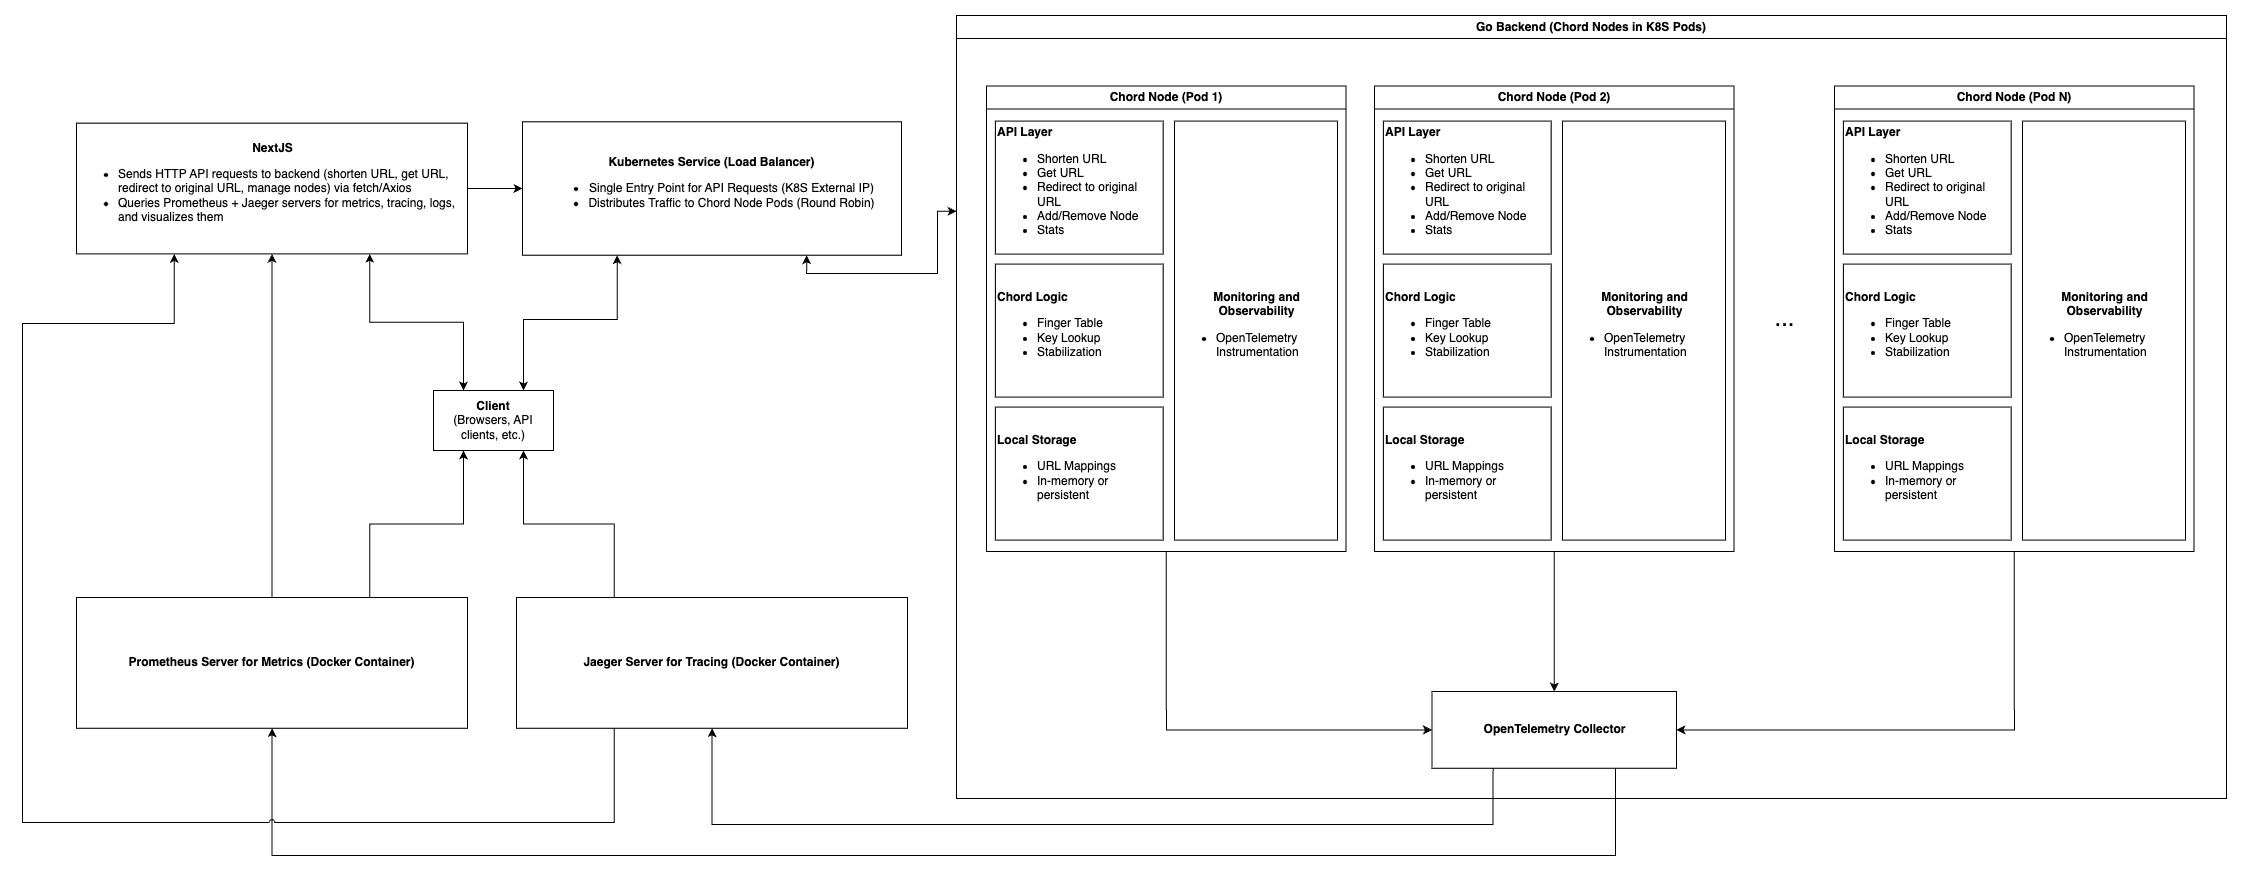

The diagram above was exported from draw.io. Its source (the exported page's mxGraphModel, read from the mxfile embedded in the PNG):
<mxGraphModel dx="2520" dy="1369" grid="0" gridSize="10" guides="1" tooltips="1" connect="1" arrows="1" fold="1" page="0" pageScale="1" pageWidth="850" pageHeight="1100" math="0" shadow="0">
  <root>
    <mxCell id="0" />
    <mxCell id="1" parent="0" />
    <mxCell id="MP8xCfiYVWDdrEhJvkU8-6" value="Go Backend (Chord Nodes in K8S Pods)" style="swimlane;whiteSpace=wrap;html=1;" parent="1" vertex="1">
      <mxGeometry x="709" y="155" width="1270" height="783" as="geometry" />
    </mxCell>
    <mxCell id="MP8xCfiYVWDdrEhJvkU8-26" value="&lt;font style=&quot;font-size: 24px;&quot;&gt;...&lt;/font&gt;" style="text;html=1;align=center;verticalAlign=middle;resizable=0;points=[];autosize=1;strokeColor=none;fillColor=none;" parent="MP8xCfiYVWDdrEhJvkU8-6" vertex="1">
      <mxGeometry x="809" y="282.84000000000003" width="38" height="41" as="geometry" />
    </mxCell>
    <mxCell id="MP8xCfiYVWDdrEhJvkU8-64" style="edgeStyle=orthogonalEdgeStyle;rounded=0;orthogonalLoop=1;jettySize=auto;html=1;exitX=0.5;exitY=1;exitDx=0;exitDy=0;entryX=0;entryY=0.5;entryDx=0;entryDy=0;" parent="MP8xCfiYVWDdrEhJvkU8-6" source="MP8xCfiYVWDdrEhJvkU8-29" target="MP8xCfiYVWDdrEhJvkU8-63" edge="1">
      <mxGeometry relative="1" as="geometry" />
    </mxCell>
    <mxCell id="MP8xCfiYVWDdrEhJvkU8-29" value="Chord Node (Pod 1)" style="swimlane;whiteSpace=wrap;html=1;" parent="MP8xCfiYVWDdrEhJvkU8-6" vertex="1">
      <mxGeometry x="30" y="70.59" width="359.5" height="465.5" as="geometry" />
    </mxCell>
    <mxCell id="MP8xCfiYVWDdrEhJvkU8-30" value="&lt;b&gt;API Layer&lt;/b&gt;&lt;div&gt;&lt;ul&gt;&lt;li&gt;Shorten URL&lt;/li&gt;&lt;li&gt;Get URL&lt;/li&gt;&lt;li&gt;Redirect to original URL&lt;/li&gt;&lt;li&gt;Add/Remove Node&lt;/li&gt;&lt;li&gt;Stats&lt;/li&gt;&lt;/ul&gt;&lt;/div&gt;" style="whiteSpace=wrap;html=1;align=left;" parent="MP8xCfiYVWDdrEhJvkU8-29" vertex="1">
      <mxGeometry x="8.88" y="35" width="167.75" height="133" as="geometry" />
    </mxCell>
    <mxCell id="MP8xCfiYVWDdrEhJvkU8-31" value="&lt;b&gt;Chord Logic&lt;/b&gt;&lt;div&gt;&lt;ul&gt;&lt;li&gt;Finger Table&lt;/li&gt;&lt;li&gt;Key Lookup&lt;/li&gt;&lt;li&gt;Stabilization&lt;/li&gt;&lt;/ul&gt;&lt;/div&gt;" style="whiteSpace=wrap;html=1;align=left;" parent="MP8xCfiYVWDdrEhJvkU8-29" vertex="1">
      <mxGeometry x="8.88" y="178" width="167.75" height="133" as="geometry" />
    </mxCell>
    <mxCell id="MP8xCfiYVWDdrEhJvkU8-32" value="&lt;b&gt;Local Storage&lt;/b&gt;&lt;div&gt;&lt;ul&gt;&lt;li&gt;URL Mappings&lt;/li&gt;&lt;li&gt;In-memory or persistent&lt;/li&gt;&lt;/ul&gt;&lt;/div&gt;" style="whiteSpace=wrap;html=1;align=left;" parent="MP8xCfiYVWDdrEhJvkU8-29" vertex="1">
      <mxGeometry x="8.88" y="321" width="167.75" height="133" as="geometry" />
    </mxCell>
    <mxCell id="MP8xCfiYVWDdrEhJvkU8-33" value="&lt;div style=&quot;text-align: center;&quot;&gt;&lt;b style=&quot;background-color: initial;&quot;&gt;Monitoring and Observability&lt;/b&gt;&lt;/div&gt;&lt;div&gt;&lt;ul&gt;&lt;li&gt;OpenTelemetry Instrumentation&lt;/li&gt;&lt;/ul&gt;&lt;/div&gt;" style="whiteSpace=wrap;html=1;align=left;" parent="MP8xCfiYVWDdrEhJvkU8-29" vertex="1">
      <mxGeometry x="188" y="35" width="163" height="419" as="geometry" />
    </mxCell>
    <mxCell id="MP8xCfiYVWDdrEhJvkU8-65" style="edgeStyle=orthogonalEdgeStyle;rounded=0;orthogonalLoop=1;jettySize=auto;html=1;exitX=0.5;exitY=1;exitDx=0;exitDy=0;entryX=0.5;entryY=0;entryDx=0;entryDy=0;" parent="MP8xCfiYVWDdrEhJvkU8-6" source="MP8xCfiYVWDdrEhJvkU8-53" target="MP8xCfiYVWDdrEhJvkU8-63" edge="1">
      <mxGeometry relative="1" as="geometry" />
    </mxCell>
    <mxCell id="MP8xCfiYVWDdrEhJvkU8-53" value="Chord Node (Pod 2)" style="swimlane;whiteSpace=wrap;html=1;" parent="MP8xCfiYVWDdrEhJvkU8-6" vertex="1">
      <mxGeometry x="418" y="70.58999999999997" width="359.5" height="465.5" as="geometry" />
    </mxCell>
    <mxCell id="MP8xCfiYVWDdrEhJvkU8-54" value="&lt;b&gt;API Layer&lt;/b&gt;&lt;div&gt;&lt;ul&gt;&lt;li&gt;Shorten URL&lt;/li&gt;&lt;li&gt;Get URL&lt;/li&gt;&lt;li&gt;Redirect to original URL&lt;/li&gt;&lt;li&gt;Add/Remove Node&lt;/li&gt;&lt;li&gt;Stats&lt;/li&gt;&lt;/ul&gt;&lt;/div&gt;" style="whiteSpace=wrap;html=1;align=left;" parent="MP8xCfiYVWDdrEhJvkU8-53" vertex="1">
      <mxGeometry x="8.88" y="35" width="167.75" height="133" as="geometry" />
    </mxCell>
    <mxCell id="MP8xCfiYVWDdrEhJvkU8-55" value="&lt;b&gt;Chord Logic&lt;/b&gt;&lt;div&gt;&lt;ul&gt;&lt;li&gt;Finger Table&lt;/li&gt;&lt;li&gt;Key Lookup&lt;/li&gt;&lt;li&gt;Stabilization&lt;/li&gt;&lt;/ul&gt;&lt;/div&gt;" style="whiteSpace=wrap;html=1;align=left;" parent="MP8xCfiYVWDdrEhJvkU8-53" vertex="1">
      <mxGeometry x="8.88" y="178" width="167.75" height="133" as="geometry" />
    </mxCell>
    <mxCell id="MP8xCfiYVWDdrEhJvkU8-56" value="&lt;b&gt;Local Storage&lt;/b&gt;&lt;div&gt;&lt;ul&gt;&lt;li&gt;URL Mappings&lt;/li&gt;&lt;li&gt;In-memory or persistent&lt;/li&gt;&lt;/ul&gt;&lt;/div&gt;" style="whiteSpace=wrap;html=1;align=left;" parent="MP8xCfiYVWDdrEhJvkU8-53" vertex="1">
      <mxGeometry x="8.88" y="321" width="167.75" height="133" as="geometry" />
    </mxCell>
    <mxCell id="MP8xCfiYVWDdrEhJvkU8-57" value="&lt;div style=&quot;text-align: center;&quot;&gt;&lt;div&gt;&lt;b style=&quot;background-color: initial;&quot;&gt;Monitoring and Observability&lt;/b&gt;&lt;/div&gt;&lt;div style=&quot;text-align: left;&quot;&gt;&lt;ul&gt;&lt;li&gt;OpenTelemetry Instrumentation&lt;/li&gt;&lt;/ul&gt;&lt;/div&gt;&lt;/div&gt;" style="whiteSpace=wrap;html=1;align=left;" parent="MP8xCfiYVWDdrEhJvkU8-53" vertex="1">
      <mxGeometry x="188" y="35" width="163" height="419" as="geometry" />
    </mxCell>
    <mxCell id="MP8xCfiYVWDdrEhJvkU8-66" style="edgeStyle=orthogonalEdgeStyle;rounded=0;orthogonalLoop=1;jettySize=auto;html=1;exitX=0.5;exitY=1;exitDx=0;exitDy=0;entryX=1;entryY=0.5;entryDx=0;entryDy=0;" parent="MP8xCfiYVWDdrEhJvkU8-6" source="MP8xCfiYVWDdrEhJvkU8-58" target="MP8xCfiYVWDdrEhJvkU8-63" edge="1">
      <mxGeometry relative="1" as="geometry" />
    </mxCell>
    <mxCell id="MP8xCfiYVWDdrEhJvkU8-58" value="Chord Node (Pod N)" style="swimlane;whiteSpace=wrap;html=1;" parent="MP8xCfiYVWDdrEhJvkU8-6" vertex="1">
      <mxGeometry x="878" y="70.58999999999995" width="359.5" height="465.5" as="geometry" />
    </mxCell>
    <mxCell id="MP8xCfiYVWDdrEhJvkU8-59" value="&lt;b&gt;API Layer&lt;/b&gt;&lt;div&gt;&lt;ul&gt;&lt;li&gt;Shorten URL&lt;/li&gt;&lt;li&gt;Get URL&lt;/li&gt;&lt;li&gt;Redirect to original URL&lt;/li&gt;&lt;li&gt;Add/Remove Node&lt;/li&gt;&lt;li&gt;Stats&lt;/li&gt;&lt;/ul&gt;&lt;/div&gt;" style="whiteSpace=wrap;html=1;align=left;" parent="MP8xCfiYVWDdrEhJvkU8-58" vertex="1">
      <mxGeometry x="8.88" y="35" width="167.75" height="133" as="geometry" />
    </mxCell>
    <mxCell id="MP8xCfiYVWDdrEhJvkU8-60" value="&lt;b&gt;Chord Logic&lt;/b&gt;&lt;div&gt;&lt;ul&gt;&lt;li&gt;Finger Table&lt;/li&gt;&lt;li&gt;Key Lookup&lt;/li&gt;&lt;li&gt;Stabilization&lt;/li&gt;&lt;/ul&gt;&lt;/div&gt;" style="whiteSpace=wrap;html=1;align=left;" parent="MP8xCfiYVWDdrEhJvkU8-58" vertex="1">
      <mxGeometry x="8.88" y="178" width="167.75" height="133" as="geometry" />
    </mxCell>
    <mxCell id="MP8xCfiYVWDdrEhJvkU8-61" value="&lt;b&gt;Local Storage&lt;/b&gt;&lt;div&gt;&lt;ul&gt;&lt;li&gt;URL Mappings&lt;/li&gt;&lt;li&gt;In-memory or persistent&lt;/li&gt;&lt;/ul&gt;&lt;/div&gt;" style="whiteSpace=wrap;html=1;align=left;" parent="MP8xCfiYVWDdrEhJvkU8-58" vertex="1">
      <mxGeometry x="8.88" y="321" width="167.75" height="133" as="geometry" />
    </mxCell>
    <mxCell id="MP8xCfiYVWDdrEhJvkU8-62" value="&lt;div style=&quot;text-align: center;&quot;&gt;&lt;div&gt;&lt;b style=&quot;background-color: initial;&quot;&gt;Monitoring and Observability&lt;/b&gt;&lt;/div&gt;&lt;div style=&quot;text-align: left;&quot;&gt;&lt;ul&gt;&lt;li&gt;OpenTelemetry Instrumentation&lt;/li&gt;&lt;/ul&gt;&lt;/div&gt;&lt;/div&gt;" style="whiteSpace=wrap;html=1;align=left;" parent="MP8xCfiYVWDdrEhJvkU8-58" vertex="1">
      <mxGeometry x="188" y="35" width="163" height="419" as="geometry" />
    </mxCell>
    <mxCell id="MP8xCfiYVWDdrEhJvkU8-63" value="&lt;div style=&quot;&quot;&gt;&lt;b&gt;OpenTelemetry Collector&lt;/b&gt;&lt;/div&gt;" style="rounded=0;whiteSpace=wrap;html=1;align=center;verticalAlign=middle;" parent="MP8xCfiYVWDdrEhJvkU8-6" vertex="1">
      <mxGeometry x="475.5" y="676" width="244.5" height="76.75" as="geometry" />
    </mxCell>
    <mxCell id="MP8xCfiYVWDdrEhJvkU8-43" style="edgeStyle=orthogonalEdgeStyle;rounded=0;orthogonalLoop=1;jettySize=auto;html=1;exitX=0.75;exitY=0;exitDx=0;exitDy=0;entryX=0.25;entryY=1;entryDx=0;entryDy=0;startArrow=classic;startFill=1;" parent="1" source="MP8xCfiYVWDdrEhJvkU8-7" target="MP8xCfiYVWDdrEhJvkU8-10" edge="1">
      <mxGeometry relative="1" as="geometry">
        <Array as="points">
          <mxPoint x="276" y="459" />
          <mxPoint x="370" y="459" />
        </Array>
      </mxGeometry>
    </mxCell>
    <mxCell id="MP8xCfiYVWDdrEhJvkU8-44" style="edgeStyle=orthogonalEdgeStyle;rounded=0;orthogonalLoop=1;jettySize=auto;html=1;exitX=0.25;exitY=0;exitDx=0;exitDy=0;entryX=0.75;entryY=1;entryDx=0;entryDy=0;startArrow=classic;startFill=1;" parent="1" source="MP8xCfiYVWDdrEhJvkU8-7" target="MP8xCfiYVWDdrEhJvkU8-34" edge="1">
      <mxGeometry relative="1" as="geometry" />
    </mxCell>
    <mxCell id="MP8xCfiYVWDdrEhJvkU8-7" value="&lt;b&gt;Client&lt;/b&gt;&lt;div&gt;(Browsers, API clients, etc.)&lt;/div&gt;" style="rounded=0;whiteSpace=wrap;html=1;" parent="1" vertex="1">
      <mxGeometry x="186" y="530" width="120" height="60" as="geometry" />
    </mxCell>
    <mxCell id="MP8xCfiYVWDdrEhJvkU8-49" style="edgeStyle=orthogonalEdgeStyle;rounded=0;orthogonalLoop=1;jettySize=auto;html=1;exitX=0.75;exitY=1;exitDx=0;exitDy=0;entryX=0;entryY=0.25;entryDx=0;entryDy=0;startArrow=classic;startFill=1;" parent="1" source="MP8xCfiYVWDdrEhJvkU8-10" target="MP8xCfiYVWDdrEhJvkU8-6" edge="1">
      <mxGeometry relative="1" as="geometry">
        <Array as="points">
          <mxPoint x="559" y="413" />
          <mxPoint x="690" y="413" />
          <mxPoint x="690" y="351" />
        </Array>
      </mxGeometry>
    </mxCell>
    <mxCell id="MP8xCfiYVWDdrEhJvkU8-10" value="&lt;b&gt;Kubernetes Service (Load Balancer)&lt;/b&gt;&lt;div&gt;&lt;ul&gt;&lt;li&gt;Single Entry Point for API Requests (K8S External IP)&lt;/li&gt;&lt;li&gt;Distributes Traffic to Chord Node Pods (Round Robin)&lt;/li&gt;&lt;/ul&gt;&lt;/div&gt;" style="rounded=0;whiteSpace=wrap;html=1;" parent="1" vertex="1">
      <mxGeometry x="275" y="261.32" width="379" height="133.37" as="geometry" />
    </mxCell>
    <mxCell id="MP8xCfiYVWDdrEhJvkU8-36" style="edgeStyle=orthogonalEdgeStyle;rounded=0;orthogonalLoop=1;jettySize=auto;html=1;exitX=1;exitY=0.5;exitDx=0;exitDy=0;entryX=0;entryY=0.5;entryDx=0;entryDy=0;" parent="1" source="MP8xCfiYVWDdrEhJvkU8-34" target="MP8xCfiYVWDdrEhJvkU8-10" edge="1">
      <mxGeometry relative="1" as="geometry" />
    </mxCell>
    <mxCell id="MP8xCfiYVWDdrEhJvkU8-34" value="&lt;div style=&quot;text-align: center;&quot;&gt;&lt;b&gt;NextJS&lt;/b&gt;&lt;/div&gt;&lt;ul style=&quot;&quot;&gt;&lt;li&gt;Sends HTTP API requests to backend (shorten URL, get URL, redirect to original URL, manage nodes) via fetch/Axios&lt;/li&gt;&lt;li&gt;&lt;span style=&quot;background-color: initial;&quot;&gt;Queries Prometheus + Jaeger servers for metrics, tracing, logs, and visualizes them&lt;/span&gt;&lt;br&gt;&lt;/li&gt;&lt;/ul&gt;" style="rounded=0;whiteSpace=wrap;html=1;align=left;verticalAlign=middle;" parent="1" vertex="1">
      <mxGeometry x="-171" y="262.63" width="391" height="130.75" as="geometry" />
    </mxCell>
    <mxCell id="MP8xCfiYVWDdrEhJvkU8-51" style="edgeStyle=orthogonalEdgeStyle;rounded=0;orthogonalLoop=1;jettySize=auto;html=1;exitX=0.25;exitY=0;exitDx=0;exitDy=0;entryX=0.75;entryY=1;entryDx=0;entryDy=0;" parent="1" source="MP8xCfiYVWDdrEhJvkU8-37" target="MP8xCfiYVWDdrEhJvkU8-7" edge="1">
      <mxGeometry relative="1" as="geometry" />
    </mxCell>
    <mxCell id="MP8xCfiYVWDdrEhJvkU8-37" value="&lt;div style=&quot;&quot;&gt;&lt;b&gt;Jaeger Server for Tracing (Docker Container)&lt;/b&gt;&lt;/div&gt;" style="rounded=0;whiteSpace=wrap;html=1;align=center;verticalAlign=middle;" parent="1" vertex="1">
      <mxGeometry x="269" y="737" width="391" height="130.75" as="geometry" />
    </mxCell>
    <mxCell id="MP8xCfiYVWDdrEhJvkU8-50" style="edgeStyle=orthogonalEdgeStyle;rounded=0;orthogonalLoop=1;jettySize=auto;html=1;exitX=0.75;exitY=0;exitDx=0;exitDy=0;entryX=0.25;entryY=1;entryDx=0;entryDy=0;" parent="1" source="MP8xCfiYVWDdrEhJvkU8-38" target="MP8xCfiYVWDdrEhJvkU8-7" edge="1">
      <mxGeometry relative="1" as="geometry" />
    </mxCell>
    <mxCell id="MP8xCfiYVWDdrEhJvkU8-69" style="edgeStyle=orthogonalEdgeStyle;rounded=0;orthogonalLoop=1;jettySize=auto;html=1;exitX=0.5;exitY=0;exitDx=0;exitDy=0;entryX=0.5;entryY=1;entryDx=0;entryDy=0;" parent="1" source="MP8xCfiYVWDdrEhJvkU8-38" target="MP8xCfiYVWDdrEhJvkU8-34" edge="1">
      <mxGeometry relative="1" as="geometry" />
    </mxCell>
    <mxCell id="MP8xCfiYVWDdrEhJvkU8-38" value="&lt;div style=&quot;&quot;&gt;&lt;b&gt;Prometheus Server for Metrics (Docker Container)&lt;/b&gt;&lt;/div&gt;" style="rounded=0;whiteSpace=wrap;html=1;align=center;verticalAlign=middle;" parent="1" vertex="1">
      <mxGeometry x="-171" y="737" width="391" height="130.75" as="geometry" />
    </mxCell>
    <mxCell id="MP8xCfiYVWDdrEhJvkU8-68" style="edgeStyle=orthogonalEdgeStyle;rounded=0;orthogonalLoop=1;jettySize=auto;html=1;exitX=0.75;exitY=1;exitDx=0;exitDy=0;entryX=0.5;entryY=1;entryDx=0;entryDy=0;jumpStyle=arc;" parent="1" source="MP8xCfiYVWDdrEhJvkU8-63" target="MP8xCfiYVWDdrEhJvkU8-38" edge="1">
      <mxGeometry relative="1" as="geometry">
        <Array as="points">
          <mxPoint x="1368" y="995" />
          <mxPoint x="25" y="995" />
        </Array>
      </mxGeometry>
    </mxCell>
    <mxCell id="MP8xCfiYVWDdrEhJvkU8-70" style="edgeStyle=orthogonalEdgeStyle;rounded=0;orthogonalLoop=1;jettySize=auto;html=1;exitX=0.25;exitY=1;exitDx=0;exitDy=0;entryX=0.25;entryY=1;entryDx=0;entryDy=0;jumpStyle=arc;" parent="1" source="MP8xCfiYVWDdrEhJvkU8-37" target="MP8xCfiYVWDdrEhJvkU8-34" edge="1">
      <mxGeometry relative="1" as="geometry">
        <Array as="points">
          <mxPoint x="367" y="962" />
          <mxPoint x="-225" y="962" />
          <mxPoint x="-225" y="463" />
          <mxPoint x="-73" y="463" />
        </Array>
      </mxGeometry>
    </mxCell>
    <mxCell id="MP8xCfiYVWDdrEhJvkU8-67" style="edgeStyle=orthogonalEdgeStyle;rounded=0;orthogonalLoop=1;jettySize=auto;html=1;exitX=0.25;exitY=1;exitDx=0;exitDy=0;entryX=0.5;entryY=1;entryDx=0;entryDy=0;jumpStyle=arc;" parent="1" source="MP8xCfiYVWDdrEhJvkU8-63" target="MP8xCfiYVWDdrEhJvkU8-37" edge="1">
      <mxGeometry relative="1" as="geometry">
        <Array as="points">
          <mxPoint x="1246" y="964" />
          <mxPoint x="465" y="964" />
        </Array>
      </mxGeometry>
    </mxCell>
  </root>
</mxGraphModel>